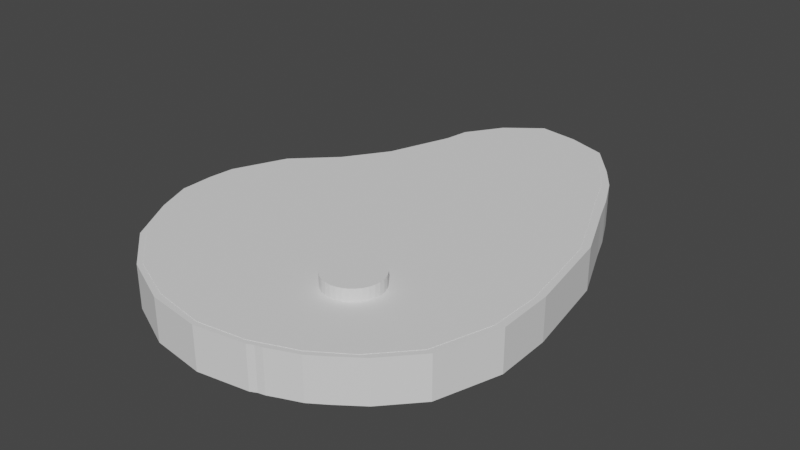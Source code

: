 # Source: steakNew.blend  (saved by Blender 3.4.6; exported with 4.5.12 LTS)
import bpy
from mathutils import Matrix  # noqa: F401  (used for matrix-valued properties, if any)

bpy.ops.wm.read_factory_settings(use_empty=True)
scene = bpy.context.scene
scene.name = 'Scene'

# ---- collections
col_collection = bpy.data.collections.new('Collection'); scene.collection.children.link(col_collection)

# ---- world
world_world = bpy.data.worlds.new('World'); scene.world = world_world
world_world.use_nodes = True; world_world.node_tree.nodes.clear()
_N = world_world.node_tree.nodes; _L = world_world.node_tree.links
n0 = _N.new('ShaderNodeOutputWorld'); n0.name = 'World Output'; n0.location = (300, 300)
n1 = _N.new('ShaderNodeBackground'); n1.name = 'Background'; n1.location = (10, 300)
n1.inputs[0].default_value = (0.05088, 0.05088, 0.05088, 1.0)
_L.new(n1.outputs[0], n0.inputs[0])
n0.is_active_output = True
world_world.color = (0.05088, 0.05088, 0.05088)
world_world.use_sun_shadow = False
world_world.sun_shadow_jitter_overblur = 0.0

# ---- meshes
me_x = bpy.data.meshes.new('Окружность')
me_x.from_pydata([(-0.1709, 0.9817, 0.0), (-0.1951, 0.9808, 0.0), (-0.2973, 0.9086, 0.0), (-0.3756, 0.7949, 0.0), (-0.4081, 0.6674, 0.0), (-0.4806, 0.464, 0.0), (-0.5791, 0.3156, 0.0), (-0.7062, 0.192, 0.0), (-0.7834, 0.03356, 0.0), (-0.7916, -0.1585, 0.0), (-0.7439, -0.2912, 0.0), (-0.6606, -0.4427, 0.0), (-0.5088, -0.5759, 0.0), (-0.345, -0.6484, 0.0), (-0.163, -0.6798, 0.0), (-0.002876, -0.6574, 0.0), (0.1403, -0.6034, 0.0), (0.2592, -0.5262, 0.0), (0.3735, -0.4022, 0.0), (0.4366, -0.203, 0.0), (0.4386, -0.02673, 0.0), (0.4074, 0.1736, 0.0), (0.3869, 0.2946, 0.0), (0.3218, 0.4456, 0.0), (0.2678, 0.5675, 0.0), (0.2089, 0.7107, 0.0), (0.1672, 0.7763, 0.0), (0.1206, 0.8393, 0.0), (0.05419, 0.9176, 0.0), (-0.03633, 0.9535, 0.0), (-0.06887, 0.9635, 0.0), (-0.1222, 0.9716, 0.0), (-0.1709, 0.9817, 0.1007), (-0.1951, 0.9808, 0.1007), (-0.2973, 0.9086, 0.1007), (-0.3756, 0.7949, 0.1007), (-0.4081, 0.6674, 0.1007), (-0.4806, 0.464, 0.1007), (-0.5791, 0.3156, 0.1007), (-0.7062, 0.192, 0.1007), (-0.7834, 0.03356, 0.1007), (-0.7916, -0.1585, 0.1007), (-0.7439, -0.2912, 0.1007), (-0.6606, -0.4427, 0.1007), (-0.5088, -0.5759, 0.1007), (-0.345, -0.6484, 0.1007), (-0.163, -0.6798, 0.1007), (-0.002876, -0.6574, 0.1007), (0.1403, -0.6034, 0.1007), (0.2592, -0.5262, 0.1007), (0.3735, -0.4022, 0.1007), (0.4366, -0.203, 0.1007), (0.4386, -0.02673, 0.1007), (0.4074, 0.1736, 0.1007), (0.3869, 0.2946, 0.1007), (0.3218, 0.4456, 0.1007), (0.2678, 0.5675, 0.1007), (0.2089, 0.7107, 0.1007), (0.1672, 0.7763, 0.1007), (0.1206, 0.8393, 0.1007), (0.05419, 0.9176, 0.1007), (-0.03633, 0.9535, 0.1007), (-0.06887, 0.9635, 0.1007), (-0.1222, 0.9716, 0.1007)], [], [(1, 0, 31, 30, 29, 28, 27, 26, 25, 24, 23, 22, 21, 20, 19, 18, 17, 16, 15, 14, 13, 12, 11, 10, 9, 8, 7, 6, 5, 4, 3, 2), (33, 34, 35, 36, 37, 38, 39, 40, 41, 42, 43, 44, 45, 46, 47, 48, 49, 50, 51, 52, 53, 54, 55, 56, 57, 58, 59, 60, 61, 62, 63, 32), (14, 15, 47, 46), (1, 2, 34, 33), (28, 29, 61, 60), (15, 16, 48, 47), (2, 3, 35, 34), (29, 30, 62, 61), (16, 17, 49, 48), (3, 4, 36, 35), (30, 31, 63, 62), (17, 18, 50, 49), (4, 5, 37, 36), (31, 0, 32, 63), (18, 19, 51, 50), (5, 6, 38, 37), (19, 20, 52, 51), (6, 7, 39, 38), (20, 21, 53, 52), (7, 8, 40, 39), (21, 22, 54, 53), (8, 9, 41, 40), (22, 23, 55, 54), (9, 10, 42, 41), (23, 24, 56, 55), (10, 11, 43, 42), (24, 25, 57, 56), (11, 12, 44, 43), (25, 26, 58, 57), (12, 13, 45, 44), (26, 27, 59, 58), (13, 14, 46, 45), (0, 1, 33, 32), (27, 28, 60, 59)])
_uv = me_x.uv_layers.new(name='UVКарта')
_uv.uv.foreach_set('vector', [0.0, 0.0, 0.0, 0.0, 0.0, 0.0, 0.0, 0.0, 0.0, 0.0, 0.0, 0.0, 0.0, 0.0, 0.0, 0.0, 0.0, 0.0, 0.0, 0.0, 0.0, 0.0, 0.0, 0.0, 0.0, 0.0, 0.0, 0.0, 0.0, 0.0, 0.0, 0.0, 0.0, 0.0, 0.0, 0.0, 0.0, 0.0, 0.0, 0.0, 0.0, 0.0, 0.0, 0.0, 0.0, 0.0, 0.0, 0.0, 0.0, 0.0, 0.0, 0.0, 0.0, 0.0, 0.0, 0.0, 0.0, 0.0, 0.0, 0.0, 0.0, 0.0, 0.0, 0.0, 0.0, 0.0, 0.0, 0.0, 0.0, 0.0, 0.0, 0.0, 0.0, 0.0, 0.0, 0.0, 0.0, 0.0, 0.0, 0.0, 0.0, 0.0, 0.0, 0.0, 0.0, 0.0, 0.0, 0.0, 0.0, 0.0, 0.0, 0.0, 0.0, 0.0, 0.0, 0.0, 0.0, 0.0, 0.0, 0.0, 0.0, 0.0, 0.0, 0.0, 0.0, 0.0, 0.0, 0.0, 0.0, 0.0, 0.0, 0.0, 0.0, 0.0, 0.0, 0.0, 0.0, 0.0, 0.0, 0.0, 0.0, 0.0, 0.0, 0.0, 0.0, 0.0, 0.0, 0.0, 0.0, 0.0, 0.0, 0.0, 0.0, 0.0, 0.0, 0.0, 0.0, 0.0, 0.0, 0.0, 0.0, 0.0, 0.0, 0.0, 0.0, 0.0, 0.0, 0.0, 0.0, 0.0, 0.0, 0.0, 0.0, 0.0, 0.0, 0.0, 0.0, 0.0, 0.0, 0.0, 0.0, 0.0, 0.0, 0.0, 0.0, 0.0, 0.0, 0.0, 0.0, 0.0, 0.0, 0.0, 0.0, 0.0, 0.0, 0.0, 0.0, 0.0, 0.0, 0.0, 0.0, 0.0, 0.0, 0.0, 0.0, 0.0, 0.0, 0.0, 0.0, 0.0, 0.0, 0.0, 0.0, 0.0, 0.0, 0.0, 0.0, 0.0, 0.0, 0.0, 0.0, 0.0, 0.0, 0.0, 0.0, 0.0, 0.0, 0.0, 0.0, 0.0, 0.0, 0.0, 0.0, 0.0, 0.0, 0.0, 0.0, 0.0, 0.0, 0.0, 0.0, 0.0, 0.0, 0.0, 0.0, 0.0, 0.0, 0.0, 0.0, 0.0, 0.0, 0.0, 0.0, 0.0, 0.0, 0.0, 0.0, 0.0, 0.0, 0.0, 0.0, 0.0, 0.0, 0.0, 0.0, 0.0, 0.0, 0.0, 0.0, 0.0, 0.0, 0.0, 0.0, 0.0, 0.0, 0.0, 0.0, 0.0, 0.0, 0.0, 0.0, 0.0, 0.0, 0.0, 0.0, 0.0, 0.0, 0.0, 0.0, 0.0, 0.0, 0.0, 0.0, 0.0, 0.0, 0.0, 0.0, 0.0, 0.0, 0.0, 0.0, 0.0, 0.0, 0.0, 0.0, 0.0, 0.0, 0.0, 0.0, 0.0, 0.0, 0.0, 0.0, 0.0, 0.0, 0.0, 0.0, 0.0, 0.0, 0.0, 0.0, 0.0, 0.0, 0.0, 0.0, 0.0, 0.0, 0.0, 0.0, 0.0, 0.0, 0.0, 0.0, 0.0, 0.0, 0.0, 0.0, 0.0, 0.0, 0.0, 0.0, 0.0, 0.0, 0.0, 0.0, 0.0, 0.0, 0.0, 0.0, 0.0, 0.0, 0.0, 0.0, 0.0, 0.0, 0.0, 0.0, 0.0, 0.0, 0.0, 0.0, 0.0, 0.0, 0.0, 0.0, 0.0, 0.0, 0.0, 0.0, 0.0, 0.0, 0.0, 0.0, 0.0, 0.0, 0.0, 0.0, 0.0, 0.0, 0.0, 0.0, 0.0, 0.0, 0.0, 0.0, 0.0, 0.0, 0.0, 0.0, 0.0, 0.0, 0.0, 0.0, 0.0, 0.0, 0.0, 0.0, 0.0, 0.0, 0.0, 0.0, 0.0, 0.0, 0.0])
me_x.update()
me_001 = bpy.data.meshes.new('Окружность.001')
me_001.from_pydata([(1.375e-09, 0.06274, 0.0), (-0.01224, 0.06153, 0.0), (-0.02401, 0.05796, 0.0), (-0.03486, 0.05216, 0.0), (-0.04436, 0.04436, 0.0), (-0.05216, 0.03486, 0.0), (-0.05796, 0.02401, 0.0), (-0.06153, 0.01224, 0.0), (-0.06274, 7.798e-09, 0.0), (-0.06153, -0.01224, 0.0), (-0.05796, -0.02401, 0.0), (-0.05216, -0.03486, 0.0), (-0.04436, -0.04436, 0.0), (-0.03486, -0.05216, 0.0), (-0.02401, -0.05796, 0.0), (-0.01224, -0.06153, 0.0), (1.375e-09, -0.06274, 0.0), (0.01224, -0.06153, 0.0), (0.02401, -0.05796, 0.0), (0.03486, -0.05216, 0.0), (0.04436, -0.04436, 0.0), (0.05216, -0.03486, 0.0), (0.05796, -0.02401, 0.0), (0.06153, -0.01224, 0.0), (0.06274, 7.798e-09, 0.0), (0.06153, 0.01224, 0.0), (0.05796, 0.02401, 0.0), (0.05216, 0.03486, 0.0), (0.04436, 0.04436, 0.0), (0.03486, 0.05216, 0.0), (0.02401, 0.05796, 0.0), (0.01224, 0.06153, 0.0), (1.375e-09, 0.06274, 0.1129), (-0.01224, 0.06153, 0.1129), (-0.02401, 0.05796, 0.1129), (-0.03486, 0.05216, 0.1129), (-0.04436, 0.04436, 0.1129), (-0.05216, 0.03486, 0.1129), (-0.05796, 0.02401, 0.1129), (-0.06153, 0.01224, 0.1129), (-0.06274, 7.798e-09, 0.1129), (-0.06153, -0.01224, 0.1129), (-0.05796, -0.02401, 0.1129), (-0.05216, -0.03486, 0.1129), (-0.04436, -0.04436, 0.1129), (-0.03486, -0.05216, 0.1129), (-0.02401, -0.05796, 0.1129), (-0.01224, -0.06153, 0.1129), (1.375e-09, -0.06274, 0.1129), (0.01224, -0.06153, 0.1129), (0.02401, -0.05796, 0.1129), (0.03486, -0.05216, 0.1129), (0.04436, -0.04436, 0.1129), (0.05216, -0.03486, 0.1129), (0.05796, -0.02401, 0.1129), (0.06153, -0.01224, 0.1129), (0.06274, 7.798e-09, 0.1129), (0.06153, 0.01224, 0.1129), (0.05796, 0.02401, 0.1129), (0.05216, 0.03486, 0.1129), (0.04436, 0.04436, 0.1129), (0.03486, 0.05216, 0.1129), (0.02401, 0.05796, 0.1129), (0.01224, 0.06153, 0.1129)], [], [(1, 0, 31, 30, 29, 28, 27, 26, 25, 24, 23, 22, 21, 20, 19, 18, 17, 16, 15, 14, 13, 12, 11, 10, 9, 8, 7, 6, 5, 4, 3, 2), (33, 34, 35, 36, 37, 38, 39, 40, 41, 42, 43, 44, 45, 46, 47, 48, 49, 50, 51, 52, 53, 54, 55, 56, 57, 58, 59, 60, 61, 62, 63, 32), (23, 24, 56, 55), (10, 11, 43, 42), (24, 25, 57, 56), (11, 12, 44, 43), (25, 26, 58, 57), (12, 13, 45, 44), (26, 27, 59, 58), (13, 14, 46, 45), (0, 1, 33, 32), (27, 28, 60, 59), (14, 15, 47, 46), (1, 2, 34, 33), (28, 29, 61, 60), (15, 16, 48, 47), (2, 3, 35, 34), (29, 30, 62, 61), (16, 17, 49, 48), (3, 4, 36, 35), (30, 31, 63, 62), (17, 18, 50, 49), (4, 5, 37, 36), (31, 0, 32, 63), (18, 19, 51, 50), (5, 6, 38, 37), (19, 20, 52, 51), (6, 7, 39, 38), (20, 21, 53, 52), (7, 8, 40, 39), (21, 22, 54, 53), (8, 9, 41, 40), (22, 23, 55, 54), (9, 10, 42, 41)])
_uv = me_001.uv_layers.new(name='UVКарта')
_uv.uv.foreach_set('vector', [0.0, 0.0, 0.0, 0.0, 0.0, 0.0, 0.0, 0.0, 0.0, 0.0, 0.0, 0.0, 0.0, 0.0, 0.0, 0.0, 0.0, 0.0, 0.0, 0.0, 0.0, 0.0, 0.0, 0.0, 0.0, 0.0, 0.0, 0.0, 0.0, 0.0, 0.0, 0.0, 0.0, 0.0, 0.0, 0.0, 0.0, 0.0, 0.0, 0.0, 0.0, 0.0, 0.0, 0.0, 0.0, 0.0, 0.0, 0.0, 0.0, 0.0, 0.0, 0.0, 0.0, 0.0, 0.0, 0.0, 0.0, 0.0, 0.0, 0.0, 0.0, 0.0, 0.0, 0.0, 0.0, 0.0, 0.0, 0.0, 0.0, 0.0, 0.0, 0.0, 0.0, 0.0, 0.0, 0.0, 0.0, 0.0, 0.0, 0.0, 0.0, 0.0, 0.0, 0.0, 0.0, 0.0, 0.0, 0.0, 0.0, 0.0, 0.0, 0.0, 0.0, 0.0, 0.0, 0.0, 0.0, 0.0, 0.0, 0.0, 0.0, 0.0, 0.0, 0.0, 0.0, 0.0, 0.0, 0.0, 0.0, 0.0, 0.0, 0.0, 0.0, 0.0, 0.0, 0.0, 0.0, 0.0, 0.0, 0.0, 0.0, 0.0, 0.0, 0.0, 0.0, 0.0, 0.0, 0.0, 0.0, 0.0, 0.0, 0.0, 0.0, 0.0, 0.0, 0.0, 0.0, 0.0, 0.0, 0.0, 0.0, 0.0, 0.0, 0.0, 0.0, 0.0, 0.0, 0.0, 0.0, 0.0, 0.0, 0.0, 0.0, 0.0, 0.0, 0.0, 0.0, 0.0, 0.0, 0.0, 0.0, 0.0, 0.0, 0.0, 0.0, 0.0, 0.0, 0.0, 0.0, 0.0, 0.0, 0.0, 0.0, 0.0, 0.0, 0.0, 0.0, 0.0, 0.0, 0.0, 0.0, 0.0, 0.0, 0.0, 0.0, 0.0, 0.0, 0.0, 0.0, 0.0, 0.0, 0.0, 0.0, 0.0, 0.0, 0.0, 0.0, 0.0, 0.0, 0.0, 0.0, 0.0, 0.0, 0.0, 0.0, 0.0, 0.0, 0.0, 0.0, 0.0, 0.0, 0.0, 0.0, 0.0, 0.0, 0.0, 0.0, 0.0, 0.0, 0.0, 0.0, 0.0, 0.0, 0.0, 0.0, 0.0, 0.0, 0.0, 0.0, 0.0, 0.0, 0.0, 0.0, 0.0, 0.0, 0.0, 0.0, 0.0, 0.0, 0.0, 0.0, 0.0, 0.0, 0.0, 0.0, 0.0, 0.0, 0.0, 0.0, 0.0, 0.0, 0.0, 0.0, 0.0, 0.0, 0.0, 0.0, 0.0, 0.0, 0.0, 0.0, 0.0, 0.0, 0.0, 0.0, 0.0, 0.0, 0.0, 0.0, 0.0, 0.0, 0.0, 0.0, 0.0, 0.0, 0.0, 0.0, 0.0, 0.0, 0.0, 0.0, 0.0, 0.0, 0.0, 0.0, 0.0, 0.0, 0.0, 0.0, 0.0, 0.0, 0.0, 0.0, 0.0, 0.0, 0.0, 0.0, 0.0, 0.0, 0.0, 0.0, 0.0, 0.0, 0.0, 0.0, 0.0, 0.0, 0.0, 0.0, 0.0, 0.0, 0.0, 0.0, 0.0, 0.0, 0.0, 0.0, 0.0, 0.0, 0.0, 0.0, 0.0, 0.0, 0.0, 0.0, 0.0, 0.0, 0.0, 0.0, 0.0, 0.0, 0.0, 0.0, 0.0, 0.0, 0.0, 0.0, 0.0, 0.0, 0.0, 0.0, 0.0, 0.0, 0.0, 0.0, 0.0, 0.0, 0.0, 0.0, 0.0, 0.0, 0.0, 0.0, 0.0, 0.0, 0.0, 0.0, 0.0, 0.0, 0.0, 0.0, 0.0, 0.0, 0.0, 0.0, 0.0, 0.0, 0.0, 0.0, 0.0, 0.0, 0.0, 0.0, 0.0, 0.0, 0.0, 0.0, 0.0, 0.0, 0.0, 0.0, 0.0, 0.0, 0.0])
me_001.update()
me_002 = bpy.data.meshes.new('Окружность.002')
me_002.from_pydata([(-0.06407, 0.9817, 0.0), (-0.2012, 1.002, 0.0), (-0.3186, 0.9117, 0.0), (-0.4, 0.7888, 0.0), (-0.4142, 0.7041, 0.0), (-0.4928, 0.4854, 0.0), (-0.5913, 0.34, 0.0), (-0.7245, 0.2103, 0.0), (-0.8047, 0.03051, 0.0), (-0.813, -0.05779, 0.0), (-0.811, -0.1722, 0.0), (-0.7643, -0.2932, 0.0), (-0.6705, -0.46, 0.0), (-0.5251, -0.5874, 0.0), (-0.3461, -0.6706, 0.0), (-0.1615, -0.697, 0.0), (0.009153, -0.6705, 0.0), (0.03033, -0.6604, 0.0), (0.05317, -0.6554, 0.0), (0.09181, -0.6393, 0.0), (0.1518, -0.6156, 0.0), (0.206, -0.58, 0.0), (0.2893, -0.52, 0.0), (0.395, -0.4056, 0.0), (0.463, -0.1922, 0.0), (0.4591, 0.002876, 0.0), (0.4052, 0.3217, 0.0), (0.3189, 0.5251, 0.0), (0.283, 0.6156, 0.0), (0.2291, 0.7277, 0.0), (0.1691, 0.814, 0.0), (0.07, 0.935, 0.0), (-0.06407, 0.9817, 0.09763), (-0.2012, 1.002, 0.09763), (-0.3186, 0.9117, 0.09763), (-0.4, 0.7888, 0.09763), (-0.4142, 0.7041, 0.09763), (-0.4928, 0.4854, 0.09763), (-0.5913, 0.34, 0.09763), (-0.7245, 0.2103, 0.09763), (-0.8047, 0.03051, 0.09763), (-0.813, -0.05779, 0.09763), (-0.811, -0.1722, 0.09763), (-0.7643, -0.2932, 0.09763), (-0.6705, -0.46, 0.09763), (-0.5251, -0.5874, 0.09763), (-0.3461, -0.6706, 0.09763), (-0.1615, -0.697, 0.09763), (0.009153, -0.6705, 0.09763), (0.03033, -0.6604, 0.09763), (0.05317, -0.6554, 0.09763), (0.09181, -0.6393, 0.09763), (0.1518, -0.6156, 0.09763), (0.206, -0.58, 0.09763), (0.2893, -0.52, 0.09763), (0.395, -0.4056, 0.09763), (0.463, -0.1922, 0.09763), (0.4591, 0.002876, 0.09763), (0.4052, 0.3217, 0.09763), (0.3189, 0.5251, 0.09763), (0.283, 0.6156, 0.09763), (0.2291, 0.7277, 0.09763), (0.1691, 0.814, 0.09763), (0.07, 0.935, 0.09763), (-0.06407, 0.9817, 0.09763), (-0.2012, 1.002, 0.09763), (-0.3186, 0.9117, 0.09763), (-0.4, 0.7888, 0.09763), (-0.4142, 0.7041, 0.09763), (-0.4928, 0.4854, 0.09763), (-0.5913, 0.34, 0.09763), (-0.7245, 0.2103, 0.09763), (-0.8047, 0.03051, 0.09763), (-0.813, -0.05779, 0.09763), (-0.811, -0.1722, 0.09763), (-0.7643, -0.2932, 0.09763), (-0.6705, -0.46, 0.09763), (-0.5251, -0.5874, 0.09763), (-0.3461, -0.6706, 0.09763), (-0.1615, -0.697, 0.09763), (0.009153, -0.6705, 0.09763), (0.03033, -0.6604, 0.09763), (0.05317, -0.6554, 0.09763), (0.09181, -0.6393, 0.09763), (0.1518, -0.6156, 0.09763), (0.206, -0.58, 0.09763), (0.2893, -0.52, 0.09763), (0.395, -0.4056, 0.09763), (0.463, -0.1922, 0.09763), (0.4591, 0.002876, 0.09763), (0.4052, 0.3217, 0.09763), (0.3189, 0.5251, 0.09763), (0.283, 0.6156, 0.09763), (0.2291, 0.7277, 0.09763), (0.1691, 0.814, 0.09763), (0.07, 0.935, 0.09763)], [], [(1, 0, 31, 30, 29, 28, 27, 26, 25, 24, 23, 22, 21, 20, 19, 18, 17, 16, 15, 14, 13, 12, 11, 10, 9, 8, 7, 6, 5, 4, 3, 2), (42, 43, 75, 74), (2, 3, 35, 34), (29, 30, 62, 61), (16, 17, 49, 48), (3, 4, 36, 35), (30, 31, 63, 62), (17, 18, 50, 49), (4, 5, 37, 36), (31, 0, 32, 63), (18, 19, 51, 50), (5, 6, 38, 37), (19, 20, 52, 51), (6, 7, 39, 38), (20, 21, 53, 52), (7, 8, 40, 39), (21, 22, 54, 53), (8, 9, 41, 40), (22, 23, 55, 54), (9, 10, 42, 41), (23, 24, 56, 55), (10, 11, 43, 42), (24, 25, 57, 56), (11, 12, 44, 43), (25, 26, 58, 57), (12, 13, 45, 44), (26, 27, 59, 58), (13, 14, 46, 45), (0, 1, 33, 32), (27, 28, 60, 59), (14, 15, 47, 46), (1, 2, 34, 33), (28, 29, 61, 60), (15, 16, 48, 47), (65, 66, 67, 68, 69, 70, 71, 72, 73, 74, 75, 76, 77, 78, 79, 80, 81, 82, 83, 84, 85, 86, 87, 88, 89, 90, 91, 92, 93, 94, 95, 64), (56, 57, 89, 88), (43, 44, 76, 75), (57, 58, 90, 89), (44, 45, 77, 76), (58, 59, 91, 90), (45, 46, 78, 77), (32, 33, 65, 64), (59, 60, 92, 91), (46, 47, 79, 78), (33, 34, 66, 65), (60, 61, 93, 92), (47, 48, 80, 79), (34, 35, 67, 66), (61, 62, 94, 93), (48, 49, 81, 80), (35, 36, 68, 67), (62, 63, 95, 94), (49, 50, 82, 81), (36, 37, 69, 68), (63, 32, 64, 95), (50, 51, 83, 82), (37, 38, 70, 69), (51, 52, 84, 83), (38, 39, 71, 70), (52, 53, 85, 84), (39, 40, 72, 71), (53, 54, 86, 85), (40, 41, 73, 72), (54, 55, 87, 86), (41, 42, 74, 73), (55, 56, 88, 87)])
_uv = me_002.uv_layers.new(name='UVКарта')
_uv.uv.foreach_set('vector', [0.0, 0.0, 0.0, 0.0, 0.0, 0.0, 0.0, 0.0, 0.0, 0.0, 0.0, 0.0, 0.0, 0.0, 0.0, 0.0, 0.0, 0.0, 0.0, 0.0, 0.0, 0.0, 0.0, 0.0, 0.0, 0.0, 0.0, 0.0, 0.0, 0.0, 0.0, 0.0, 0.0, 0.0, 0.0, 0.0, 0.0, 0.0, 0.0, 0.0, 0.0, 0.0, 0.0, 0.0, 0.0, 0.0, 0.0, 0.0, 0.0, 0.0, 0.0, 0.0, 0.0, 0.0, 0.0, 0.0, 0.0, 0.0, 0.0, 0.0, 0.0, 0.0, 0.0, 0.0, 0.0, 0.0, 0.0, 0.0, 0.0, 0.0, 0.0, 0.0, 0.0, 0.0, 0.0, 0.0, 0.0, 0.0, 0.0, 0.0, 0.0, 0.0, 0.0, 0.0, 0.0, 0.0, 0.0, 0.0, 0.0, 0.0, 0.0, 0.0, 0.0, 0.0, 0.0, 0.0, 0.0, 0.0, 0.0, 0.0, 0.0, 0.0, 0.0, 0.0, 0.0, 0.0, 0.0, 0.0, 0.0, 0.0, 0.0, 0.0, 0.0, 0.0, 0.0, 0.0, 0.0, 0.0, 0.0, 0.0, 0.0, 0.0, 0.0, 0.0, 0.0, 0.0, 0.0, 0.0, 0.0, 0.0, 0.0, 0.0, 0.0, 0.0, 0.0, 0.0, 0.0, 0.0, 0.0, 0.0, 0.0, 0.0, 0.0, 0.0, 0.0, 0.0, 0.0, 0.0, 0.0, 0.0, 0.0, 0.0, 0.0, 0.0, 0.0, 0.0, 0.0, 0.0, 0.0, 0.0, 0.0, 0.0, 0.0, 0.0, 0.0, 0.0, 0.0, 0.0, 0.0, 0.0, 0.0, 0.0, 0.0, 0.0, 0.0, 0.0, 0.0, 0.0, 0.0, 0.0, 0.0, 0.0, 0.0, 0.0, 0.0, 0.0, 0.0, 0.0, 0.0, 0.0, 0.0, 0.0, 0.0, 0.0, 0.0, 0.0, 0.0, 0.0, 0.0, 0.0, 0.0, 0.0, 0.0, 0.0, 0.0, 0.0, 0.0, 0.0, 0.0, 0.0, 0.0, 0.0, 0.0, 0.0, 0.0, 0.0, 0.0, 0.0, 0.0, 0.0, 0.0, 0.0, 0.0, 0.0, 0.0, 0.0, 0.0, 0.0, 0.0, 0.0, 0.0, 0.0, 0.0, 0.0, 0.0, 0.0, 0.0, 0.0, 0.0, 0.0, 0.0, 0.0, 0.0, 0.0, 0.0, 0.0, 0.0, 0.0, 0.0, 0.0, 0.0, 0.0, 0.0, 0.0, 0.0, 0.0, 0.0, 0.0, 0.0, 0.0, 0.0, 0.0, 0.0, 0.0, 0.0, 0.0, 0.0, 0.0, 0.0, 0.0, 0.0, 0.0, 0.0, 0.0, 0.0, 0.0, 0.0, 0.0, 0.0, 0.0, 0.0, 0.0, 0.0, 0.0, 0.0, 0.0, 0.0, 0.0, 0.0, 0.0, 0.0, 0.0, 0.0, 0.0, 0.0, 0.0, 0.0, 0.0, 0.0, 0.0, 0.0, 0.0, 0.0, 0.0, 0.0, 0.0, 0.0, 0.0, 0.0, 0.0, 0.0, 0.0, 0.0, 0.0, 0.0, 0.0, 0.0, 0.0, 0.0, 0.0, 0.0, 0.0, 0.0, 0.0, 0.0, 0.0, 0.0, 0.0, 0.0, 0.0, 0.0, 0.0, 0.0, 0.0, 0.0, 0.0, 0.0, 0.0, 0.0, 0.0, 0.0, 0.0, 0.0, 0.0, 0.0, 0.0, 0.0, 0.0, 0.0, 0.0, 0.0, 0.0, 0.0, 0.0, 0.0, 0.0, 0.0, 0.0, 0.0, 0.0, 0.0, 0.0, 0.0, 0.0, 0.0, 0.0, 0.0, 0.0, 0.0, 0.0, 0.0, 0.0, 0.0, 0.0, 0.0, 0.0, 0.0, 0.0, 0.0, 0.0, 0.0, 0.0, 0.0, 0.0, 0.0, 0.0, 0.0, 0.0, 0.0, 0.0, 0.0, 0.0, 0.0, 0.0, 0.0, 0.0, 0.0, 0.0, 0.0, 0.0, 0.0, 0.0, 0.0, 0.0, 0.0, 0.0, 0.0, 0.0, 0.0, 0.0, 0.0, 0.0, 0.0, 0.0, 0.0, 0.0, 0.0, 0.0, 0.0, 0.0, 0.0, 0.0, 0.0, 0.0, 0.0, 0.0, 0.0, 0.0, 0.0, 0.0, 0.0, 0.0, 0.0, 0.0, 0.0, 0.0, 0.0, 0.0, 0.0, 0.0, 0.0, 0.0, 0.0, 0.0, 0.0, 0.0, 0.0, 0.0, 0.0, 0.0, 0.0, 0.0, 0.0, 0.0, 0.0, 0.0, 0.0, 0.0, 0.0, 0.0, 0.0, 0.0, 0.0, 0.0, 0.0, 0.0, 0.0, 0.0, 0.0, 0.0, 0.0, 0.0, 0.0, 0.0, 0.0, 0.0, 0.0, 0.0, 0.0, 0.0, 0.0, 0.0, 0.0, 0.0, 0.0, 0.0, 0.0, 0.0, 0.0, 0.0, 0.0, 0.0, 0.0, 0.0, 0.0, 0.0, 0.0, 0.0, 0.0, 0.0, 0.0, 0.0, 0.0, 0.0, 0.0, 0.0, 0.0, 0.0, 0.0, 0.0, 0.0, 0.0, 0.0, 0.0, 0.0, 0.0, 0.0, 0.0, 0.0, 0.0, 0.0, 0.0, 0.0, 0.0, 0.0, 0.0, 0.0, 0.0, 0.0, 0.0, 0.0, 0.0, 0.0, 0.0, 0.0, 0.0, 0.0, 0.0, 0.0, 0.0, 0.0, 0.0, 0.0, 0.0, 0.0, 0.0, 0.0, 0.0, 0.0, 0.0, 0.0, 0.0, 0.0, 0.0, 0.0, 0.0, 0.0, 0.0, 0.0, 0.0, 0.0, 0.0, 0.0, 0.0, 0.0, 0.0, 0.0, 0.0, 0.0, 0.0, 0.0, 0.0, 0.0, 0.0, 0.0, 0.0, 0.0, 0.0, 0.0, 0.0, 0.0, 0.0, 0.0, 0.0, 0.0, 0.0, 0.0, 0.0, 0.0, 0.0, 0.0, 0.0, 0.0, 0.0, 0.0, 0.0, 0.0, 0.0, 0.0, 0.0, 0.0, 0.0, 0.0, 0.0, 0.0, 0.0, 0.0, 0.0, 0.0, 0.0, 0.0, 0.0, 0.0, 0.0, 0.0, 0.0, 0.0, 0.0, 0.0, 0.0, 0.0, 0.0, 0.0, 0.0, 0.0, 0.0, 0.0, 0.0, 0.0, 0.0, 0.0, 0.0, 0.0, 0.0, 0.0, 0.0, 0.0, 0.0, 0.0, 0.0])
me_002.update()

# ---- objects
ob_x = bpy.data.objects.new('Окружность', me_x)
ob_001 = bpy.data.objects.new('Окружность.001', me_001)
ob_002 = bpy.data.objects.new('Окружность.002', me_002)

# ---- transforms, parenting, visibility, modifiers, constraints
ob_x.location = (0.07356, -0.0391, 0.0)
ob_x.scale = (1.0, 1.0, 1.453)
ob_001.location = (0.0941, -0.318, 0.0)
ob_001.scale = (1.522, 1.522, 1.661)
ob_002.location = (0.07356, -0.0391, 0.0)
ob_002.scale = (1.0, 1.0, 1.489)

# ---- collection membership
col_collection.objects.link(ob_x)
col_collection.objects.link(ob_001)
col_collection.objects.link(ob_002)

# ---- scene / render settings (as saved in the file)
scene.frame_start = 1; scene.frame_end = 250; scene.frame_set(1)
scene.render.engine = 'BLENDER_EEVEE_NEXT'
scene.cycles.sampling_pattern = 'TABULATED_SOBOL'
scene.cycles.use_light_tree = False
scene.view_settings.view_transform = 'Filmic'
bpy.context.view_layer.update()

# ---- added for rendering (the .blend has no active camera and no usable light): camera, sun
cam_auto = bpy.data.cameras.new('AutoCamera')
cam_auto.lens = 50.0
cam_auto.sensor_width = 36.0
cam_auto.clip_end = 1000.0
ob_auto_camera = bpy.data.objects.new('AutoCamera', cam_auto)
scene.collection.objects.link(ob_auto_camera)
ob_auto_camera.location = (1.87227, -2.25498, 1.6727)
ob_auto_camera.rotation_euler = (1.09748, -7.21219e-08, 0.694738)
scene.camera = ob_auto_camera
light_auto_sun = bpy.data.lights.new('AutoSun', 'SUN')
light_auto_sun.energy = 3.0
light_auto_sun.angle = 0.0523599
ob_auto_sun = bpy.data.objects.new('AutoSun', light_auto_sun)
scene.collection.objects.link(ob_auto_sun)
ob_auto_sun.rotation_euler = (0.872665, 0.174533, 0.523599)
bpy.context.view_layer.update()
